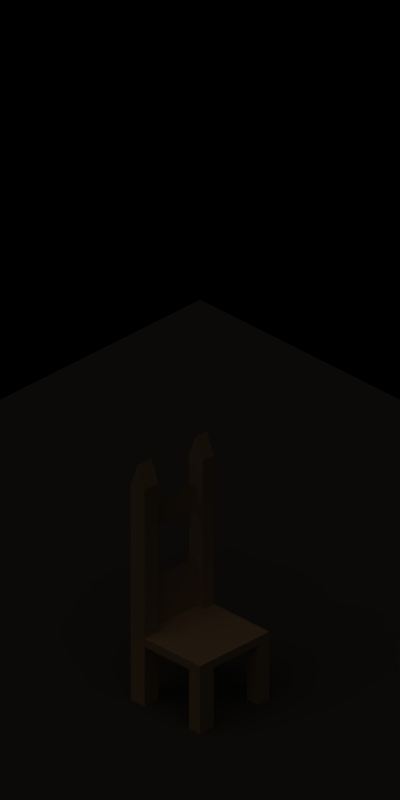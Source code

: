 # Source: chair.blend  (saved by Blender 2.63.17; exported with 4.5.12 LTS)
import bpy
from mathutils import Matrix  # noqa: F401  (used for matrix-valued properties, if any)

bpy.ops.wm.read_factory_settings(use_empty=True)
scene = bpy.context.scene
scene.name = '7'

# ---- collections
col_collection_1 = bpy.data.collections.new('Collection 1'); scene.collection.children.link(col_collection_1)
col_collection_2 = bpy.data.collections.new('Collection 2'); scene.collection.children.link(col_collection_2)
col_collection_3 = bpy.data.collections.new('Collection 3'); scene.collection.children.link(col_collection_3)
col_collection_4 = bpy.data.collections.new('Collection 4'); scene.collection.children.link(col_collection_4)
col_collection_5 = bpy.data.collections.new('Collection 5'); scene.collection.children.link(col_collection_5)
col_collection_6 = bpy.data.collections.new('Collection 6'); scene.collection.children.link(col_collection_6)
col_collection_7 = bpy.data.collections.new('Collection 7'); scene.collection.children.link(col_collection_7)
col_collection_8 = bpy.data.collections.new('Collection 8'); scene.collection.children.link(col_collection_8)
col_collection_9 = bpy.data.collections.new('Collection 9'); scene.collection.children.link(col_collection_9)
col_collection_10 = bpy.data.collections.new('Collection 10'); scene.collection.children.link(col_collection_10)
col_collection_11 = bpy.data.collections.new('Collection 11'); scene.collection.children.link(col_collection_11)
col_collection_12 = bpy.data.collections.new('Collection 12'); scene.collection.children.link(col_collection_12)
col_collection_13 = bpy.data.collections.new('Collection 13'); scene.collection.children.link(col_collection_13)
col_collection_14 = bpy.data.collections.new('Collection 14'); scene.collection.children.link(col_collection_14)
col_collection_15 = bpy.data.collections.new('Collection 15'); scene.collection.children.link(col_collection_15)
col_collection_16 = bpy.data.collections.new('Collection 16'); scene.collection.children.link(col_collection_16)
col_collection_17 = bpy.data.collections.new('Collection 17'); scene.collection.children.link(col_collection_17)
col_collection_18 = bpy.data.collections.new('Collection 18'); scene.collection.children.link(col_collection_18)
col_collection_19 = bpy.data.collections.new('Collection 19'); scene.collection.children.link(col_collection_19)
col_collection_20 = bpy.data.collections.new('Collection 20'); scene.collection.children.link(col_collection_20)

# ---- materials (node trees are filled in below, after node groups)
mat_wood = bpy.data.materials.new('Wood')
mat_wood.alpha_threshold = 0.0
mat_wood.diffuse_color = (0.6078, 0.5059, 0.3647, 1.0)
mat_wood.roughness = 0.5
mat_wood.specular_intensity = 0.2
mat_wood.line_color = (0.0, 0.0, 0.0, 1.0)
mat_blank = bpy.data.materials.new('Blank')
mat_blank.alpha_threshold = 0.0
mat_blank.roughness = 0.5
mat_blank.line_color = (0.0, 0.0, 0.0, 1.0)
mat_shadow = bpy.data.materials.new('Shadow')
mat_shadow.alpha_threshold = 0.0
mat_shadow.diffuse_color = (0.2159, 0.2159, 0.2159, 1.0)
mat_shadow.roughness = 0.5
mat_shadow.specular_intensity = 0.0
mat_shadow.line_color = (0.0, 0.0, 0.0, 0.5)

# ---- material node trees

# ---- world
world_world = bpy.data.worlds.new('World'); scene.world = world_world
world_world.color = (0.0, 0.0, 0.0)
world_world.use_sun_shadow = False
world_world.sun_shadow_jitter_overblur = 0.0
world_world.cycles.sampling_method = 'MANUAL'
world_world.cycles.sample_map_resolution = 256
world_world.light_settings.ao_factor = 0.75

# ---- cameras
cam_camera_000 = bpy.data.cameras.new('Camera.000')
cam_camera_000.type = 'ORTHO'
cam_camera_000.passepartout_alpha = 0.2
cam_camera_000.clip_end = 100.0
cam_camera_000.lens = 35.0
cam_camera_000.sensor_width = 32.0
cam_camera_000.sensor_height = 18.0
cam_camera_000.ortho_scale = 4.245
cam_camera_000.show_passepartout = False
cam_camera_000.show_safe_areas = True
cam_camera_000.dof.focus_distance = 0.0
cam_camera_000.dof.aperture_fstop = 128.0

# ---- lights
light_lamp_002 = bpy.data.lights.new('Lamp.002', 'POINT')
light_lamp_002.color = (0.9339, 0.889, 0.0)
light_lamp_002.transmission_factor = 0.0
light_lamp_002.energy = 100.0
light_lamp_002.shadow_buffer_clip_start = 0.5
light_lamp_002.shadow_soft_size = 1.0
light_lamp_002.shadow_maximum_resolution = 0.006
light_lamp_002.use_absolute_resolution = True
light_lamp_002.cycles.use_multiple_importance_sampling = False
light_sun_003 = bpy.data.lights.new('Sun.003', 'SUN')
light_sun_003.color = (1.0, 0.8661, 0.7187)
light_sun_003.transmission_factor = 0.0
light_sun_003.angle = 1.571
light_sun_003.energy = 0.75
light_sun_003.shadow_buffer_clip_start = 0.5
light_sun_003.shadow_soft_size = 1.0
light_sun_003.shadow_cascade_max_distance = 1000.0
light_sun_003.cycles.use_multiple_importance_sampling = False

# ---- meshes
me_cube = bpy.data.meshes.new('Cube')
me_cube.from_pydata([(-1.0, -1.0, -1.0), (-1.0, 1.0, -1.0), (1.0, 1.0, -1.0), (1.0, -1.0, -1.0), (-1.0, -1.0, 1.0), (-1.0, 1.0, 1.0), (1.0, 1.0, 1.0), (1.0, -1.0, 1.0), (-1.0, -0.6, 1.0), (-1.0, -0.6, -1.0), (1.0, -0.6, 1.0), (1.0, -0.6, -1.0), (-0.6, -0.6, -1.0), (-0.6, -0.6, 1.0), (-0.6, 0.68, -1.0), (-0.6, 0.68, 1.0), (1.0, 0.68, 1.0), (-1.0, 0.68, -1.0), (1.0, 0.68, -1.0), (-1.0, 0.68, 1.0), (-0.6, -1.0, -1.0), (-0.6, -1.0, 1.0), (-0.6, 1.0, -1.0), (-0.6, 1.0, 1.0), (0.68, 0.68, -1.0), (0.68, -0.6, -1.0), (0.68, -1.0, -1.0), (0.68, 1.0, 1.0), (0.68, -1.0, 1.0), (0.68, 1.0, -1.0), (0.68, 0.68, 1.0), (0.68, -0.6, 1.0), (-1.0, -1.0, 15.0), (-1.0, -0.6, 15.0), (-0.6, -0.6, 15.0), (-0.6, -1.0, 15.0), (-1.0, 1.0, 1.0), (-0.6, 0.68, 1.0), (-1.0, 0.68, 1.0), (-0.6, 1.0, 1.0), (-1.0, 1.0, 15.0), (-0.6, 0.68, 15.0), (-1.0, 0.68, 15.0), (-0.6, 1.0, 15.0), (1.0, -1.0, 15.0), (1.0, -0.6, 15.0), (0.68, -1.0, 15.0), (0.68, -0.6, 15.0), (1.0, 1.0, 15.0), (1.0, 0.68, 15.0), (0.68, 1.0, 15.0), (0.68, 0.68, 15.0), (-1.0, -1.0, -1.0), (-1.0, 1.0, -1.0), (-1.0, -0.6, -1.0), (-0.6, -0.6, -1.0), (-0.6, 0.68, -1.0), (-1.0, 0.68, -1.0), (-0.6, -1.0, -1.0), (-0.6, 1.0, -1.0), (-1.0, -1.0, -1.0), (-1.0, 1.0, -1.0), (-1.0, -0.6, -1.0), (-0.6, -0.6, -1.0), (-0.6, 0.68, -1.0), (-1.0, 0.68, -1.0), (-0.6, -1.0, -1.0), (-0.6, 1.0, -1.0), (-1.0, -1.0, -36.0), (-1.0, 1.0, -36.0), (-1.0, -0.6, -36.0), (-0.6, -0.6, -36.0), (-0.6, 0.68, -36.0), (-1.0, 0.68, -36.0), (-0.6, -1.0, -36.0), (-0.6, 1.0, -36.0), (-0.6, -1.0, -12.67), (-0.6, -1.0, -24.33), (-0.6, -0.6, -24.33), (-0.6, -0.6, -12.67), (-1.0, -0.6, -24.33), (-1.0, -0.6, -12.67), (-1.0, -1.0, -24.33), (-1.0, -1.0, -12.67), (-1.0, 0.68, -12.67), (-1.0, 0.68, -24.33), (-0.6, 0.68, -24.33), (-0.6, 0.68, -12.67), (-0.6, 1.0, -24.33), (-0.6, 1.0, -12.67), (-1.0, 1.0, -24.33), (-1.0, 1.0, -12.67), (-0.8, 1.0, -1.0), (-0.8, -1.0, 1.0), (-0.8, -0.6, 1.0), (-0.8, 0.68, 1.0), (-0.8, 0.68, -1.0), (-0.8, -0.6, -1.0), (-0.8, -1.0, -1.0), (-0.8, 1.0, 1.0), (-0.8, -1.0, 15.0), (-0.8, -0.6, 15.0), (-0.8, 0.68, 1.0), (-0.8, 1.0, 1.0), (-0.8, 0.68, 15.0), (-0.8, 1.0, 15.0), (-0.8, 1.0, -1.0), (-0.8, 0.68, -1.0), (-0.8, -0.6, -1.0), (-0.8, -1.0, -1.0), (-0.8, 1.0, -1.0), (-0.8, 0.68, -1.0), (-0.8, -0.6, -1.0), (-0.8, -1.0, -1.0), (-0.8, 1.0, -41.0), (-0.8, 0.68, -41.0), (-0.8, -0.6, -41.0), (-0.8, -1.0, -41.0), (-0.8, -0.6, -24.33), (-0.8, -0.6, -12.67), (-0.8, -1.0, -12.67), (-0.8, -1.0, -24.33), (-0.8, 0.68, -12.67), (-0.8, 0.68, -24.33), (-0.8, 1.0, -24.33), (-0.8, 1.0, -12.67), (-1.0, 0.68, -30.17), (-0.6, 0.68, -30.17), (-0.6, 1.0, -30.17), (-1.0, 1.0, -30.17), (-0.8, 0.68, -30.17), (-0.8, 1.0, -30.17), (-1.0, -1.0, -30.17), (-1.0, -0.6, -30.17), (-0.6, -0.6, -30.17), (-0.6, -1.0, -30.17), (-0.8, -0.6, -30.17), (-0.8, -1.0, -30.17)], [], [(19, 5, 1, 17), (27, 6, 2, 29), (10, 7, 3, 11), (93, 4, 0, 98), (24, 29, 2, 18), (99, 5, 36, 103), (4, 8, 9, 0), (16, 10, 11, 18), (26, 25, 11, 3), (34, 35, 21, 13), (17, 1, 53, 57), (8, 19, 17, 9), (25, 24, 18, 11), (31, 30, 15, 13), (28, 31, 13, 21), (6, 16, 18, 2), (30, 27, 23, 15), (94, 95, 19, 8), (28, 21, 20, 26), (97, 96, 14, 12), (108, 54, 9, 97), (99, 23, 22, 92), (7, 28, 26, 3), (27, 30, 51, 50), (12, 14, 24, 25), (20, 12, 25, 26), (23, 27, 29, 22), (14, 22, 29, 24), (10, 16, 30, 31), (31, 28, 46, 47), (100, 101, 33, 32), (94, 8, 33, 101), (100, 32, 4, 93), (8, 4, 32, 33), (103, 36, 40, 105), (38, 36, 5, 19), (39, 37, 15, 23), (102, 38, 19, 95), (104, 105, 40, 42), (43, 41, 37, 39), (42, 40, 36, 38), (104, 42, 38, 102), (44, 45, 47, 46), (45, 44, 7, 10), (47, 45, 10, 31), (28, 7, 44, 46), (49, 48, 50, 51), (50, 48, 6, 27), (16, 6, 48, 49), (30, 16, 49, 51), (112, 62, 54, 108), (55, 58, 66, 63), (96, 17, 57, 107), (22, 14, 56, 59), (54, 52, 0, 9), (12, 20, 58, 55), (98, 0, 52, 109), (106, 53, 1, 92), (128, 127, 72, 75), (130, 126, 73, 115), (62, 60, 52, 54), (109, 52, 60, 113), (57, 53, 61, 65), (107, 57, 65, 111), (59, 56, 64, 67), (110, 61, 53, 106), (117, 116, 71, 74), (115, 114, 75, 72), (125, 91, 61, 110), (134, 135, 74, 71), (119, 81, 62, 112), (81, 83, 60, 62), (137, 132, 68, 117), (126, 129, 69, 73), (63, 66, 76, 79), (79, 76, 77, 78), (136, 133, 80, 118), (118, 80, 81, 119), (133, 132, 82, 80), (80, 82, 83, 81), (113, 60, 83, 120), (120, 83, 82, 121), (67, 64, 87, 89), (89, 87, 86, 88), (111, 65, 84, 122), (122, 84, 85, 123), (131, 129, 90, 124), (124, 90, 91, 125), (65, 61, 91, 84), (84, 91, 90, 85), (21, 93, 98, 20), (23, 99, 103, 39), (13, 15, 95, 94), (9, 17, 96, 97), (55, 108, 97, 12), (5, 99, 92, 1), (35, 34, 101, 100), (13, 94, 101, 34), (35, 100, 93, 21), (39, 103, 105, 43), (37, 102, 95, 15), (41, 43, 105, 104), (41, 104, 102, 37), (63, 112, 108, 55), (14, 96, 107, 56), (20, 98, 109, 58), (59, 106, 92, 22), (127, 130, 115, 72), (58, 109, 113, 66), (56, 107, 111, 64), (67, 110, 106, 59), (68, 70, 116, 117), (73, 69, 114, 115), (89, 125, 110, 67), (79, 119, 112, 63), (135, 137, 117, 74), (134, 136, 118, 78), (78, 118, 119, 79), (66, 113, 120, 76), (76, 120, 121, 77), (64, 111, 122, 87), (87, 122, 123, 86), (128, 131, 124, 88), (88, 124, 125, 89), (88, 86, 127, 128), (111, 112, 119, 122), (123, 85, 126, 130), (85, 90, 129, 126), (114, 69, 129, 131), (86, 123, 130, 127), (75, 114, 131, 128), (78, 77, 135, 134), (71, 116, 136, 134), (70, 68, 132, 133), (121, 82, 132, 137), (116, 70, 133, 136), (77, 121, 137, 135), (118, 123, 130, 136)])
me_cube.materials.append(mat_wood)
me_cube.use_remesh_preserve_volume = False
me_cube.use_remesh_preserve_attributes = False
me_cube.use_mirror_vertex_groups = False
me_cube.update()
me_plane_001 = bpy.data.meshes.new('Plane.001')
me_plane_001.from_pydata([(-1.0, 1.0, 0.0), (-1.0, -1.0, 0.0), (1.0, -1.0, 0.0), (1.0, 1.0, 0.0), (1.0, 1.0, -0.1333), (1.0, -1.0, -0.1333), (-1.0, -1.0, -0.1333), (-1.0, 1.0, -0.1333), (1.0, 1.0, -0.1333), (1.0, -1.0, -0.1333), (3.0, -1.0, -0.1333), (3.0, 1.0, -0.1333), (3.0, 1.0, 0.0), (3.0, -1.0, 0.0), (1.0, -1.0, 0.0), (1.0, 1.0, 0.0), (-3.0, 1.0, 0.0), (-3.0, -1.0, 0.0), (-1.0, -1.0, 0.0), (-1.0, 1.0, 0.0), (-1.0, 1.0, -0.1333), (-1.0, -1.0, -0.1333), (-3.0, -1.0, -0.1333), (-3.0, 1.0, -0.1333), (-3.0, -1.0, -0.1333), (-3.0, -3.0, -0.1333), (-1.0, -3.0, -0.1333), (-1.0, -1.0, -0.1333), (-1.0, -1.0, 0.0), (-1.0, -3.0, 0.0), (-3.0, -3.0, 0.0), (-3.0, -1.0, 0.0), (1.0, -1.0, 0.0), (1.0, -3.0, 0.0), (3.0, -3.0, 0.0), (3.0, -1.0, 0.0), (3.0, -1.0, -0.1333), (3.0, -3.0, -0.1333), (1.0, -3.0, -0.1333), (1.0, -1.0, -0.1333), (-1.0, -1.0, -0.1333), (-1.0, -3.0, -0.1333), (1.0, -3.0, -0.1333), (1.0, -1.0, -0.1333), (1.0, -1.0, 0.0), (1.0, -3.0, 0.0), (-1.0, -3.0, 0.0), (-1.0, -1.0, 0.0), (-1.0, 3.0, 0.0), (-1.0, 1.0, 0.0), (1.0, 1.0, 0.0), (1.0, 3.0, 0.0), (1.0, 3.0, -0.1333), (1.0, 1.0, -0.1333), (-1.0, 1.0, -0.1333), (-1.0, 3.0, -0.1333), (1.0, 3.0, -0.1333), (1.0, 1.0, -0.1333), (3.0, 1.0, -0.1333), (3.0, 3.0, -0.1333), (3.0, 3.0, 0.0), (3.0, 1.0, 0.0), (1.0, 1.0, 0.0), (1.0, 3.0, 0.0), (-3.0, 3.0, 0.0), (-3.0, 1.0, 0.0), (-1.0, 1.0, 0.0), (-1.0, 3.0, 0.0), (-1.0, 3.0, -0.1333), (-1.0, 1.0, -0.1333), (-3.0, 1.0, -0.1333), (-3.0, 3.0, -0.1333)], [], [(1, 2, 5, 6), (2, 3, 4, 5), (3, 0, 7, 4), (0, 1, 6, 7), (15, 14, 9, 8), (12, 15, 8, 11), (13, 12, 11, 10), (14, 13, 10, 9), (17, 18, 21, 22), (18, 19, 20, 21), (19, 16, 23, 20), (16, 17, 22, 23), (31, 30, 25, 24), (28, 31, 24, 27), (29, 28, 27, 26), (30, 29, 26, 25), (33, 34, 37, 38), (34, 35, 36, 37), (35, 32, 39, 36), (32, 33, 38, 39), (47, 46, 41, 40), (44, 47, 40, 43), (45, 44, 43, 42), (46, 45, 42, 41), (49, 50, 53, 54), (50, 51, 52, 53), (51, 48, 55, 52), (48, 49, 54, 55), (63, 62, 57, 56), (60, 63, 56, 59), (61, 60, 59, 58), (62, 61, 58, 57), (65, 66, 69, 70), (66, 67, 68, 69), (67, 64, 71, 68), (64, 65, 70, 71)])
me_plane_001.materials.append(mat_blank)
me_plane_001.use_remesh_preserve_volume = False
me_plane_001.use_remesh_preserve_attributes = False
me_plane_001.use_mirror_vertex_groups = False
me_plane_001.update()
me_plane = bpy.data.meshes.new('Plane')
me_plane.from_pydata([(1.0, 1.0, 0.0), (1.0, -1.0, 0.0), (-1.0, -1.0, 0.0), (-1.0, 1.0, 0.0)], [], [(0, 3, 2, 1)])
me_plane.materials.append(mat_shadow)
me_plane.use_remesh_preserve_volume = False
me_plane.use_remesh_preserve_attributes = False
me_plane.use_mirror_vertex_groups = False
me_plane.update()

# ---- objects
ob_cube = bpy.data.objects.new('Cube', me_cube)
ob_grid = bpy.data.objects.new('Grid', me_plane_001)
ob_lamp_001 = bpy.data.objects.new('Lamp.001', light_lamp_002)
ob_sun = bpy.data.objects.new('Sun', light_sun_003)
ob_shadowplane = bpy.data.objects.new('ShadowPlane', me_plane)
ob_camera = bpy.data.objects.new('Camera', cam_camera_000)

# ---- transforms, parenting, visibility, modifiers, constraints
ob_cube.location = (0.0, 0.0, 0.39)
ob_cube.scale = (0.26, 0.26, -0.026)
ob_cube.lineart.crease_threshold = 0.0
ob_grid.location = (0.0, 0.0, 0.0)
ob_grid.scale = (0.75, 0.75, 0.75)
ob_grid.lock_rotations_4d = False
ob_grid.empty_display_type = 'ARROWS'
ob_grid.lineart.crease_threshold = 0.0
ob_lamp_001.location = (17.0, 3.0, 0.5805)
ob_lamp_001.lock_rotations_4d = False
ob_lamp_001.empty_display_type = 'ARROWS'
ob_lamp_001.lineart.crease_threshold = 0.0
ob_sun.location = (8.33, 7.722, 11.54)
ob_sun.rotation_euler = (0.5202, 0.1202, 0.1014)
ob_sun.lineart.crease_threshold = 0.0
ob_shadowplane.location = (0.0, 0.0, 0.0)
ob_shadowplane.scale = (3.0, 3.0, 3.0)
ob_shadowplane.lineart.crease_threshold = 0.0
ob_camera.location = (5.0, -5.0, 5.92)
ob_camera.rotation_euler = (1.047, 0.0, 0.7854)
ob_camera.lock_rotations_4d = False
ob_camera.empty_display_type = 'ARROWS'
ob_camera.lineart.crease_threshold = 0.0

# ---- collection membership
col_collection_1.objects.link(ob_cube)
col_collection_1.objects.link(ob_grid)
col_collection_1.objects.link(ob_lamp_001)
col_collection_1.objects.link(ob_sun)
col_collection_1.objects.link(ob_shadowplane)
col_collection_1.objects.link(ob_camera)
col_collection_2.objects.link(ob_sun)
col_collection_2.objects.link(ob_shadowplane)
col_collection_2.objects.link(ob_camera)
col_collection_3.objects.link(ob_sun)
col_collection_3.objects.link(ob_shadowplane)
col_collection_3.objects.link(ob_camera)
col_collection_4.objects.link(ob_sun)
col_collection_4.objects.link(ob_shadowplane)
col_collection_4.objects.link(ob_camera)
col_collection_5.objects.link(ob_sun)
col_collection_5.objects.link(ob_shadowplane)
col_collection_5.objects.link(ob_camera)
col_collection_6.objects.link(ob_sun)
col_collection_6.objects.link(ob_shadowplane)
col_collection_6.objects.link(ob_camera)
col_collection_7.objects.link(ob_sun)
col_collection_7.objects.link(ob_shadowplane)
col_collection_7.objects.link(ob_camera)
col_collection_8.objects.link(ob_sun)
col_collection_8.objects.link(ob_shadowplane)
col_collection_8.objects.link(ob_camera)
col_collection_9.objects.link(ob_sun)
col_collection_9.objects.link(ob_shadowplane)
col_collection_9.objects.link(ob_camera)
col_collection_10.objects.link(ob_sun)
col_collection_10.objects.link(ob_shadowplane)
col_collection_10.objects.link(ob_camera)
col_collection_11.objects.link(ob_sun)
col_collection_11.objects.link(ob_shadowplane)
col_collection_11.objects.link(ob_camera)
col_collection_12.objects.link(ob_sun)
col_collection_12.objects.link(ob_shadowplane)
col_collection_12.objects.link(ob_camera)
col_collection_13.objects.link(ob_sun)
col_collection_13.objects.link(ob_shadowplane)
col_collection_13.objects.link(ob_camera)
col_collection_14.objects.link(ob_sun)
col_collection_14.objects.link(ob_shadowplane)
col_collection_14.objects.link(ob_camera)
col_collection_15.objects.link(ob_sun)
col_collection_15.objects.link(ob_shadowplane)
col_collection_15.objects.link(ob_camera)
col_collection_16.objects.link(ob_sun)
col_collection_16.objects.link(ob_shadowplane)
col_collection_16.objects.link(ob_camera)
col_collection_17.objects.link(ob_sun)
col_collection_17.objects.link(ob_shadowplane)
col_collection_17.objects.link(ob_camera)
col_collection_18.objects.link(ob_sun)
col_collection_18.objects.link(ob_shadowplane)
col_collection_18.objects.link(ob_camera)
col_collection_19.objects.link(ob_sun)
col_collection_19.objects.link(ob_shadowplane)
col_collection_19.objects.link(ob_camera)
col_collection_20.objects.link(ob_sun)
col_collection_20.objects.link(ob_shadowplane)
col_collection_20.objects.link(ob_camera)

# ---- scene / render settings (as saved in the file)
scene.camera = ob_camera
scene.frame_start = 0; scene.frame_end = 3; scene.frame_set(0)
scene.render.engine = 'BLENDER_EEVEE_NEXT'
scene.render.image_settings.compression = 90
scene.render.resolution_x = 64
scene.render.resolution_y = 128
scene.render.pixel_aspect_x = 100.0
scene.render.pixel_aspect_y = 100.0
scene.render.fps = 25
scene.render.dither_intensity = 0.0
scene.render.use_compositing = False
scene.render.use_sequencer = False
scene.render.bake_margin = 2
scene.render.bake_bias = 0.0
scene.render.use_stamp_time = False
scene.render.use_stamp_date = False
scene.render.use_stamp_frame = False
scene.render.use_stamp_camera = False
scene.render.use_stamp_scene = False
scene.render.use_stamp_filename = False
scene.render.use_stamp_render_time = False
scene.render.stamp_font_size = 0
scene.cycles.use_denoising = False
scene.cycles.samples = 10
scene.cycles.sampling_pattern = 'TABULATED_SOBOL'
scene.cycles.light_sampling_threshold = 0.0
scene.cycles.use_adaptive_sampling = False
scene.cycles.use_light_tree = False
scene.cycles.blur_glossy = 0.0
scene.cycles.volume_bounces = 1
scene.cycles.pixel_filter_type = 'GAUSSIAN'
scene.cycles.sample_clamp_indirect = 0.0
scene.view_settings.view_transform = 'Raw'
bpy.context.view_layer.update()
